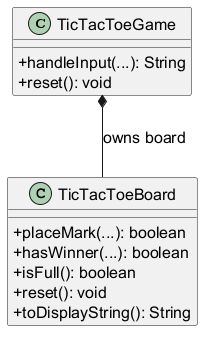

The diagram above was rendered by PlantUML. Its source (embedded in the PNG):
@startuml
skinparam defaultFontSize 16
skinparam classAttributeIconSize 0

class TicTacToeGame {
  + handleInput(...): String
  + reset(): void
}
class TicTacToeBoard {
  + placeMark(...): boolean
  + hasWinner(...): boolean
  + isFull(): boolean
  + reset(): void
  + toDisplayString(): String
}
TicTacToeGame *-- TicTacToeBoard : owns board
@enduml